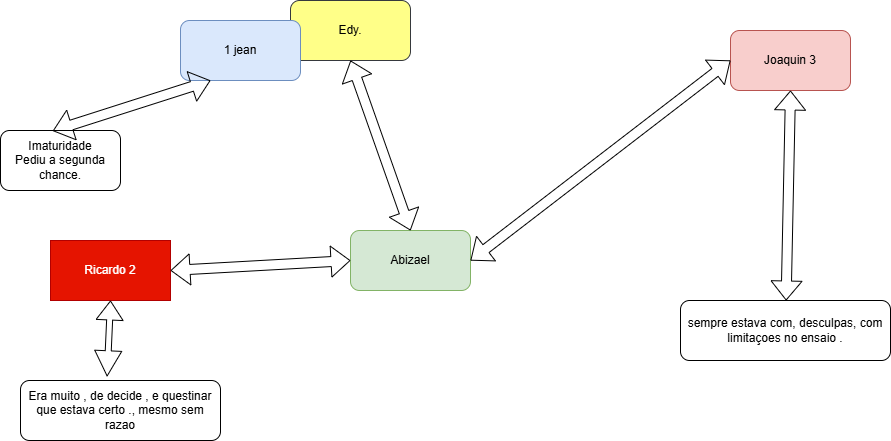

The diagram above was exported from draw.io. Its source (the exported page's mxGraphModel, read from the mxfile embedded in the PNG):
<mxGraphModel dx="967" dy="481" grid="1" gridSize="10" guides="1" tooltips="1" connect="1" arrows="1" fold="1" page="1" pageScale="1" pageWidth="1100" pageHeight="850" math="0" shadow="0">
  <root>
    <object label="" id="0">
      <mxCell />
    </object>
    <mxCell id="1" parent="0" />
    <mxCell id="3" value="Ricardo 2" style="rounded=0;whiteSpace=wrap;html=1;fillColor=#e51400;strokeColor=#B20000;fontColor=#ffffff;" parent="1" vertex="1">
      <mxGeometry x="120" y="320" width="120" height="60" as="geometry" />
    </mxCell>
    <mxCell id="4" value="Abizael" style="rounded=1;whiteSpace=wrap;html=1;fillColor=#d5e8d4;strokeColor=#82b366;" parent="1" vertex="1">
      <mxGeometry x="420" y="310" width="120" height="60" as="geometry" />
    </mxCell>
    <mxCell id="5" value="Joaquin 3" style="rounded=1;whiteSpace=wrap;html=1;fillColor=#f8cecc;strokeColor=#b85450;" parent="1" vertex="1">
      <mxGeometry x="800" y="110" width="120" height="60" as="geometry" />
    </mxCell>
    <mxCell id="7" value="" style="shape=flexArrow;endArrow=classic;startArrow=classic;html=1;exitX=1;exitY=0.5;exitDx=0;exitDy=0;entryX=0;entryY=0.5;entryDx=0;entryDy=0;" parent="1" source="4" target="5" edge="1">
      <mxGeometry width="100" height="100" relative="1" as="geometry">
        <mxPoint x="530" y="110" as="sourcePoint" />
        <mxPoint x="630" y="10" as="targetPoint" />
      </mxGeometry>
    </mxCell>
    <mxCell id="8" value="" style="shape=flexArrow;endArrow=classic;startArrow=classic;html=1;exitX=1;exitY=0.5;exitDx=0;exitDy=0;entryX=0;entryY=0.5;entryDx=0;entryDy=0;" parent="1" source="3" target="4" edge="1">
      <mxGeometry width="100" height="100" relative="1" as="geometry">
        <mxPoint x="180" y="130" as="sourcePoint" />
        <mxPoint x="360" y="30" as="targetPoint" />
      </mxGeometry>
    </mxCell>
    <mxCell id="9" value="Edy." style="rounded=1;whiteSpace=wrap;html=1;fillColor=#ffff88;strokeColor=#36393d;" parent="1" vertex="1">
      <mxGeometry x="360" y="80" width="120" height="60" as="geometry" />
    </mxCell>
    <mxCell id="10" value="" style="shape=flexArrow;endArrow=classic;startArrow=classic;html=1;entryX=0.5;entryY=1;entryDx=0;entryDy=0;exitX=0.5;exitY=0;exitDx=0;exitDy=0;" parent="1" source="4" target="9" edge="1">
      <mxGeometry width="100" height="100" relative="1" as="geometry">
        <mxPoint x="370" y="280" as="sourcePoint" />
        <mxPoint x="470" y="180" as="targetPoint" />
      </mxGeometry>
    </mxCell>
    <mxCell id="11" value="1 jean" style="rounded=1;whiteSpace=wrap;html=1;fillColor=#dae8fc;strokeColor=#6c8ebf;gradientColor=none;" parent="1" vertex="1">
      <mxGeometry x="250" y="100" width="120" height="60" as="geometry" />
    </mxCell>
    <mxCell id="13" value="Imaturidade&lt;div&gt;Pediu a segunda chance.&lt;/div&gt;" style="rounded=1;whiteSpace=wrap;html=1;" parent="1" vertex="1">
      <mxGeometry x="70" y="210" width="120" height="60" as="geometry" />
    </mxCell>
    <mxCell id="14" value="" style="shape=flexArrow;endArrow=classic;startArrow=classic;html=1;exitX=0.436;exitY=0.007;exitDx=0;exitDy=0;exitPerimeter=0;entryX=0.25;entryY=1;entryDx=0;entryDy=0;" parent="1" source="13" target="11" edge="1">
      <mxGeometry width="100" height="100" relative="1" as="geometry">
        <mxPoint x="370" y="290" as="sourcePoint" />
        <mxPoint x="470" y="190" as="targetPoint" />
        <Array as="points" />
      </mxGeometry>
    </mxCell>
    <mxCell id="15" value="Era muito , de decide , e questinar que estava certo ., mesmo sem razao" style="rounded=1;whiteSpace=wrap;html=1;" parent="1" vertex="1">
      <mxGeometry x="90" y="460" width="200" height="60" as="geometry" />
    </mxCell>
    <mxCell id="16" value="" style="shape=flexArrow;endArrow=classic;startArrow=classic;html=1;entryX=0.5;entryY=1;entryDx=0;entryDy=0;width=6;startSize=8.07;exitX=0.433;exitY=-0.067;exitDx=0;exitDy=0;exitPerimeter=0;" parent="1" source="15" target="3" edge="1">
      <mxGeometry width="100" height="100" relative="1" as="geometry">
        <mxPoint x="30" y="550" as="sourcePoint" />
        <mxPoint x="130" y="450" as="targetPoint" />
      </mxGeometry>
    </mxCell>
    <mxCell id="18" value="" style="shape=flexArrow;endArrow=classic;startArrow=classic;html=1;entryX=0.5;entryY=1;entryDx=0;entryDy=0;" parent="1" source="17" target="5" edge="1">
      <mxGeometry width="100" height="100" relative="1" as="geometry">
        <mxPoint x="560" y="400" as="sourcePoint" />
        <mxPoint x="470" y="230" as="targetPoint" />
        <Array as="points" />
      </mxGeometry>
    </mxCell>
    <mxCell id="17" value="sempre estava com, desculpas, com limitaçoes no ensaio ." style="rounded=1;whiteSpace=wrap;html=1;" parent="1" vertex="1">
      <mxGeometry x="750" y="380" width="210" height="60" as="geometry" />
    </mxCell>
  </root>
</mxGraphModel>